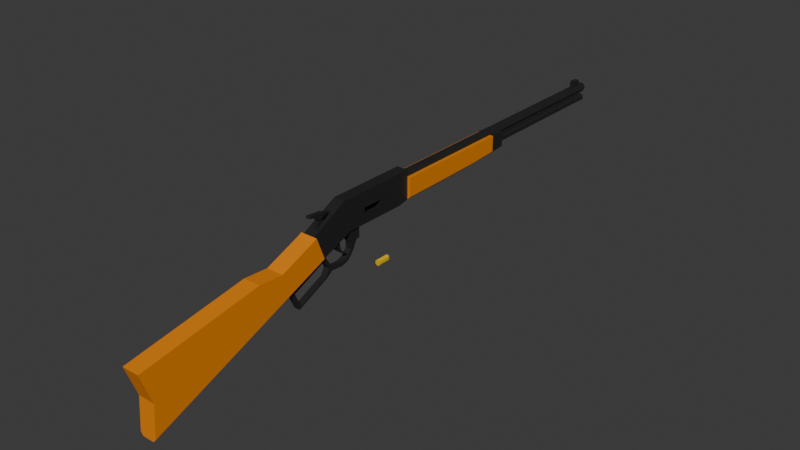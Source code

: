 # Source: tf.blend  (saved by Blender 4.4.30; exported with 4.5.12 LTS)
import bpy
from mathutils import Matrix  # noqa: F401  (used for matrix-valued properties, if any)

bpy.ops.wm.read_factory_settings(use_empty=True)
scene = bpy.context.scene
scene.name = 'Scene'

# ---- collections
col_collection = bpy.data.collections.new('Collection'); scene.collection.children.link(col_collection)

# ---- materials (node trees are filled in below, after node groups)
mat_material = bpy.data.materials.new('Material')
mat_material_003 = bpy.data.materials.new('Material.003')
mat_material_002 = bpy.data.materials.new('Material.002')
mat_material_001 = bpy.data.materials.new('Material.001')

# ---- material node trees
mat_material.use_nodes = True; mat_material.node_tree.nodes.clear()
_N = mat_material.node_tree.nodes; _L = mat_material.node_tree.links
n0 = _N.new('ShaderNodeBsdfPrincipled'); n0.name = 'Principled BSDF'; n0.location = (10, 300)
n0.inputs[0].default_value = (0.8007, 0.511, 0.0, 1.0)
n1 = _N.new('ShaderNodeOutputMaterial'); n1.name = 'Material Output'; n1.location = (300, 300)
_L.new(n0.outputs[0], n1.inputs[0])
n1.is_active_output = True
mat_material_003.use_nodes = True; mat_material_003.node_tree.nodes.clear()
_N = mat_material_003.node_tree.nodes; _L = mat_material_003.node_tree.links
n0 = _N.new('ShaderNodeBsdfPrincipled'); n0.name = 'Principled BSDF'; n0.location = (10, 300)
n0.inputs[0].default_value = (0.2258, 0.2258, 0.2258, 1.0)
n1 = _N.new('ShaderNodeOutputMaterial'); n1.name = 'Material Output'; n1.location = (300, 300)
_L.new(n0.outputs[0], n1.inputs[0])
n1.is_active_output = True
mat_material_002.use_nodes = True; mat_material_002.node_tree.nodes.clear()
_N = mat_material_002.node_tree.nodes; _L = mat_material_002.node_tree.links
n0 = _N.new('ShaderNodeBsdfPrincipled'); n0.name = 'Principled BSDF'; n0.location = (10, 300)
n0.inputs[0].default_value = (0.01648, 0.01648, 0.01648, 1.0)
n1 = _N.new('ShaderNodeOutputMaterial'); n1.name = 'Material Output'; n1.location = (300, 300)
_L.new(n0.outputs[0], n1.inputs[0])
n1.is_active_output = True
mat_material_001.use_nodes = True; mat_material_001.node_tree.nodes.clear()
_N = mat_material_001.node_tree.nodes; _L = mat_material_001.node_tree.links
n0 = _N.new('ShaderNodeBsdfPrincipled'); n0.name = 'Principled BSDF'; n0.location = (10, 300)
n0.inputs[0].default_value = (0.8017, 0.2368, 0.0, 1.0)
n1 = _N.new('ShaderNodeOutputMaterial'); n1.name = 'Material Output'; n1.location = (300, 300)
_L.new(n0.outputs[0], n1.inputs[0])
n1.is_active_output = True

# ---- world
world_world = bpy.data.worlds.new('World'); scene.world = world_world
world_world.use_nodes = True; world_world.node_tree.nodes.clear()
_N = world_world.node_tree.nodes; _L = world_world.node_tree.links
n0 = _N.new('ShaderNodeOutputWorld'); n0.name = 'World Output'; n0.location = (300, 300)
n1 = _N.new('ShaderNodeBackground'); n1.name = 'Background'; n1.location = (10, 300)
n1.inputs[0].default_value = (0.05088, 0.05088, 0.05088, 1.0)
_L.new(n1.outputs[0], n0.inputs[0])
n0.is_active_output = True
world_world.color = (0.05088, 0.05088, 0.05088)
world_world.sun_shadow_jitter_overblur = 0.0

# ---- meshes
me_cylinder_002 = bpy.data.meshes.new('Cylinder.002')
me_cylinder_002.from_pydata([(-7.451e-09, 0.02401, -0.05658), (-7.451e-09, 0.02401, 0.03238), (0.02079, 0.012, -0.05658), (0.02079, 0.012, 0.03238), (0.02079, -0.012, -0.05658), (0.02079, -0.012, 0.03238), (-7.451e-09, -0.02401, -0.05658), (-7.451e-09, -0.02401, 0.03238), (-0.02079, -0.012, -0.05658), (-0.02079, -0.012, 0.03238), (-0.02079, 0.012, -0.05658), (-0.02079, 0.012, 0.03238), (-0.02079, -0.012, 0.03994), (-7.451e-09, -0.02401, 0.03994), (0.02079, -0.012, 0.03994), (-7.451e-09, 0.02401, 0.03994), (0.02079, 0.012, 0.03994), (-0.02079, 0.012, 0.03994), (0.02208, 0.01275, 0.03238), (-7.451e-09, 0.0255, 0.03238), (0.02208, -0.01275, 0.03238), (-7.451e-09, -0.0255, 0.03238), (-0.02208, -0.01275, 0.03238), (-0.02208, 0.01275, 0.03238), (-0.02208, -0.01275, 0.03994), (-0.02208, 0.01275, 0.03994), (-7.451e-09, -0.0255, 0.03994), (0.02208, -0.01275, 0.03994), (0.02208, 0.01275, 0.03994), (-7.451e-09, 0.0255, 0.03994), (-5.215e-08, 0.0, -0.08605), (-0.01396, 0.008058, -0.07371), (-0.01396, -0.008058, -0.07371), (0.01396, 0.008058, -0.07371), (-2.98e-08, 0.01612, -0.07371), (-2.98e-08, -0.01612, -0.07371), (0.01396, -0.008058, -0.07371)], [], [(0, 1, 3, 2), (2, 3, 5, 4), (4, 5, 7, 6), (6, 7, 9, 8), (12, 17, 25, 24), (8, 9, 11, 10), (10, 11, 1, 0), (14, 13, 26, 27), (17, 15, 29, 25), (5, 3, 18, 20), (16, 15, 17, 12, 13, 14), (15, 16, 28, 29), (7, 5, 20, 21), (18, 19, 29, 28), (22, 21, 26, 24), (19, 23, 25, 29), (21, 20, 27, 26), (20, 18, 28, 27), (23, 22, 24, 25), (1, 11, 23, 19), (16, 14, 27, 28), (11, 9, 22, 23), (9, 7, 21, 22), (13, 12, 24, 26), (3, 1, 19, 18), (32, 31, 30), (34, 33, 30), (36, 35, 30), (31, 34, 30), (35, 32, 30), (33, 36, 30), (2, 4, 36, 33), (6, 8, 32, 35), (10, 0, 34, 31), (4, 6, 35, 36), (0, 2, 33, 34), (8, 10, 31, 32)])
me_cylinder_002.polygons.foreach_set('material_index', [0, 0, 0, 0, 0, 0, 0, 0, 0, 0, 0, 0, 0, 0, 0, 0, 0, 0, 0, 0, 0, 0, 0, 0, 0, 1, 1, 1, 1, 1, 1, 1, 1, 1, 1, 1, 1])
_uv = me_cylinder_002.uv_layers.new(name='UVMap')
_uv.uv.foreach_set('vector', [1.0, 0.5, 1.0, 1.0, 0.8333, 1.0, 0.8333, 0.5, 0.8333, 0.5, 0.8333, 1.0, 0.6667, 1.0, 0.6667, 0.5, 0.6667, 0.5, 0.6667, 1.0, 0.5, 1.0, 0.5, 0.5, 0.5, 0.5, 0.5, 1.0, 0.3333, 1.0, 0.3333, 0.5, 0.04215, 0.13, 0.04215, 0.37, 0.04215, 0.37, 0.04215, 0.13, 0.3333, 0.5, 0.3333, 1.0, 0.1667, 1.0, 0.1667, 0.5, 0.1667, 0.5, 0.1667, 1.0, -8.941e-08, 1.0, -8.941e-08, 0.5, 0.4578, 0.13, 0.25, 0.01, 0.25, 0.01, 0.4578, 0.13, 0.04215, 0.37, 0.25, 0.49, 0.25, 0.49, 0.04215, 0.37, 0.6667, 1.0, 0.8333, 1.0, 0.8333, 1.0, 0.6667, 1.0, 0.4578, 0.37, 0.25, 0.49, 0.04215, 0.37, 0.04215, 0.13, 0.25, 0.01, 0.4578, 0.13, 0.25, 0.49, 0.4578, 0.37, 0.4578, 0.37, 0.25, 0.49, 0.5, 1.0, 0.6667, 1.0, 0.6667, 1.0, 0.5, 1.0, 0.8333, 1.0, 1.0, 1.0, 1.0, 1.0, 0.8333, 1.0, 0.3333, 1.0, 0.5, 1.0, 0.5, 1.0, 0.3333, 1.0, -8.941e-08, 1.0, 0.1667, 1.0, 0.1667, 1.0, -8.941e-08, 1.0, 0.5, 1.0, 0.6667, 1.0, 0.6667, 1.0, 0.5, 1.0, 0.6667, 1.0, 0.8333, 1.0, 0.8333, 1.0, 0.6667, 1.0, 0.1667, 1.0, 0.3333, 1.0, 0.3333, 1.0, 0.1667, 1.0, -8.941e-08, 1.0, 0.1667, 1.0, 0.1667, 1.0, -8.941e-08, 1.0, 0.4578, 0.37, 0.4578, 0.13, 0.4578, 0.13, 0.4578, 0.37, 0.1667, 1.0, 0.3333, 1.0, 0.3333, 1.0, 0.1667, 1.0, 0.3333, 1.0, 0.5, 1.0, 0.5, 1.0, 0.3333, 1.0, 0.25, 0.01, 0.04215, 0.13, 0.04215, 0.13, 0.25, 0.01, 0.8333, 1.0, 1.0, 1.0, 1.0, 1.0, 0.8333, 1.0, 0.3333, 0.5, 0.1667, 0.5, 0.3333, 0.5, 1.0, 0.5, 0.8333, 0.5, 1.0, 0.5, 0.6667, 0.5, 0.5, 0.5, 0.6667, 0.5, 0.1667, 0.5, -8.941e-08, 0.5, 0.1667, 0.5, 0.5, 0.5, 0.3333, 0.5, 0.5, 0.5, 0.8333, 0.5, 0.6667, 0.5, 0.8333, 0.5, 0.8333, 0.5, 0.6667, 0.5, 0.6667, 0.5, 0.8333, 0.5, 0.5, 0.5, 0.3333, 0.5, 0.3333, 0.5, 0.5, 0.5, 0.1667, 0.5, -8.941e-08, 0.5, -8.941e-08, 0.5, 0.1667, 0.5, 0.6667, 0.5, 0.5, 0.5, 0.5, 0.5, 0.6667, 0.5, 1.0, 0.5, 0.8333, 0.5, 0.8333, 0.5, 1.0, 0.5, 0.3333, 0.5, 0.1667, 0.5, 0.1667, 0.5, 0.3333, 0.5])
me_cylinder_002.materials.append(mat_material)
me_cylinder_002.materials.append(mat_material_003)
me_cylinder_002.update()
me_cube = bpy.data.meshes.new('Cube')
me_cube.from_pydata([(0.04579, 0.3252, 0.1723), (0.04579, 0.3251, -0.06352), (0.04579, -0.2145, 0.1723), (0.04579, -0.1623, -0.06035), (-0.04214, 0.3252, 0.1723), (-0.04214, 0.3251, -0.06352), (-0.04214, -0.2145, 0.1723), (-0.04214, -0.1623, -0.06035), (0.04579, 0.4057, 0.1723), (0.04579, 0.4057, -0.0455), (-0.04214, 0.4057, 0.1723), (-0.04214, 0.4057, -0.0455), (0.04579, -0.455, -0.1729), (-0.04214, -0.455, -0.1729), (0.04579, 0.3251, 0.05818), (-0.04214, -0.1883, 0.0499), (0.04579, -0.1883, 0.0499), (-0.04214, 0.3251, 0.05818), (0.04579, 0.4057, 0.06719), (-0.04214, 0.4057, 0.06719), (-0.02607, -0.1478, -0.1486), (-0.02607, -0.1478, -0.05656), (-0.02607, -0.06444, -0.1486), (-0.02607, -0.06444, -0.05656), (0.02972, -0.1478, -0.1486), (0.02972, -0.1478, -0.05656), (0.02972, -0.06444, -0.1486), (0.02972, -0.06444, -0.05656), (0.04579, -0.4229, -0.1605), (-0.04214, -0.4229, -0.1605), (-0.04214, -0.4945, 0.02807), (0.04579, -0.4945, 0.02807), (-0.04214, -0.4587, -0.06657), (0.04579, -0.4587, -0.06657), (-0.04214, 0.1384, -0.06231), (0.04579, 0.1185, 0.1723), (-0.04214, 0.1185, 0.1723), (0.04579, 0.1384, -0.06231), (0.04579, 0.1309, 0.05374), (-0.04214, 0.1285, 0.05501), (-0.04214, -0.01192, -0.06133), (0.04579, -0.04802, 0.1723), (0.04579, -0.02544, 0.05374), (-0.04214, -0.04802, 0.1723), (0.04579, -0.01192, -0.06133), (-0.04214, -0.02994, 0.05246), (0.04579, 0.3251, -0.002669), (0.04579, -0.1753, -0.005224), (-0.04214, 0.3251, -0.002669), (0.04579, 0.4057, 0.01085), (-0.04214, 0.4057, 0.01085), (-0.04214, -0.1753, -0.005224), (0.04579, -0.4408, -0.1136), (-0.04214, -0.4408, -0.1136), (-0.04214, 0.1334, -0.003648), (0.04579, 0.1309, -0.004042), (-0.04214, -0.02093, -0.004436), (0.04579, -0.02544, -0.004042), (-0.02648, 0.1309, 0.05374), (-0.02648, -0.02544, 0.05374), (-0.02648, 0.1309, -0.004042), (-0.02648, -0.02544, -0.004042)], [], [(41, 43, 6, 2), (29, 28, 12, 13), (39, 36, 4, 17), (40, 44, 3, 7), (42, 41, 2, 16), (4, 0, 8, 10), (19, 10, 8, 18), (46, 1, 9, 49), (17, 4, 10, 19), (1, 5, 11, 9), (48, 17, 19, 50), (0, 14, 18, 8), (50, 19, 18, 49), (57, 42, 16, 47), (54, 39, 17, 48), (20, 21, 23, 22), (22, 23, 27, 26), (26, 27, 25, 24), (24, 25, 21, 20), (22, 26, 24, 20), (27, 23, 21, 25), (47, 16, 33, 52), (6, 15, 32, 30), (51, 7, 29, 53), (16, 2, 31, 33), (2, 6, 30, 31), (7, 3, 28, 29), (56, 45, 39, 54), (46, 14, 38, 55), (14, 0, 35, 38), (5, 1, 37, 34), (45, 43, 36, 39), (0, 4, 36, 35), (15, 6, 43, 45), (51, 15, 45, 56), (42, 57, 61, 59), (38, 35, 41, 42), (34, 37, 44, 40), (35, 36, 43, 41), (37, 55, 57, 44), (7, 51, 56, 40), (1, 46, 55, 37), (40, 56, 54, 34), (15, 51, 53, 32), (3, 47, 52, 28), (34, 54, 48, 5), (44, 57, 47, 3), (11, 50, 49, 9), (5, 48, 50, 11), (14, 46, 49, 18), (60, 58, 59, 61), (55, 38, 58, 60), (38, 42, 59, 58), (57, 55, 60, 61)])
_uv = me_cube.uv_layers.new(name='UVMap')
_uv.uv.foreach_set('vector', [0.625, 0.6784, 0.875, 0.6784, 0.875, 0.6983, 0.625, 0.6983, 0.125, 0.6983, 0.375, 0.6983, 0.375, 0.6983, 0.125, 0.6983, 0.5, 0.09145, 0.625, 0.09145, 0.625, 0.1161, 0.5, 0.1161, 0.125, 0.6784, 0.375, 0.6784, 0.375, 0.6983, 0.125, 0.6983, 0.5, 0.6784, 0.625, 0.6784, 0.625, 0.6983, 0.5, 0.6983, 0.875, 0.6339, 0.625, 0.6339, 0.625, 0.6339, 0.875, 0.6339, 0.5, 0.1161, 0.625, 0.1161, 0.625, 0.6339, 0.5, 0.6339, 0.4375, 0.6339, 0.375, 0.6339, 0.375, 0.6339, 0.4375, 0.6339, 0.5, 0.1161, 0.625, 0.1161, 0.625, 0.1161, 0.5, 0.1161, 0.375, 0.6339, 0.125, 0.6339, 0.125, 0.6339, 0.375, 0.6339, 0.4375, 0.1161, 0.5, 0.1161, 0.5, 0.1161, 0.4375, 0.1161, 0.625, 0.6339, 0.5, 0.6339, 0.5, 0.6339, 0.625, 0.6339, 0.4375, 0.1161, 0.5, 0.1161, 0.5, 0.6339, 0.4375, 0.6339, 0.4375, 0.6784, 0.5, 0.6784, 0.5, 0.6983, 0.4375, 0.6983, 0.4375, 0.09145, 0.5, 0.09145, 0.5, 0.1161, 0.4375, 0.1161, 0.375, 0.0, 0.625, 0.0, 0.625, 0.25, 0.375, 0.25, 0.375, 0.25, 0.625, 0.25, 0.625, 0.5, 0.375, 0.5, 0.375, 0.5, 0.625, 0.5, 0.625, 0.75, 0.375, 0.75, 0.375, 0.75, 0.625, 0.75, 0.625, 1.0, 0.375, 1.0, 0.125, 0.5, 0.375, 0.5, 0.375, 0.75, 0.125, 0.75, 0.625, 0.5, 0.875, 0.5, 0.875, 0.75, 0.625, 0.75, 0.4375, 0.6983, 0.5, 0.6983, 0.5, 0.6983, 0.4375, 0.6983, 0.625, 0.05174, 0.5, 0.05174, 0.5, 0.05174, 0.625, 0.05174, 0.4375, 0.05174, 0.375, 0.05174, 0.375, 0.05174, 0.4375, 0.05174, 0.5, 0.6983, 0.625, 0.6983, 0.625, 0.6983, 0.5, 0.6983, 0.625, 0.6983, 0.875, 0.6983, 0.875, 0.6983, 0.625, 0.6983, 0.125, 0.6983, 0.375, 0.6983, 0.375, 0.6983, 0.125, 0.6983, 0.4375, 0.0716, 0.5, 0.0716, 0.5, 0.09145, 0.4375, 0.09145, 0.4375, 0.6339, 0.5, 0.6339, 0.5, 0.6585, 0.4375, 0.6585, 0.5, 0.6339, 0.625, 0.6339, 0.625, 0.6585, 0.5, 0.6585, 0.125, 0.6339, 0.375, 0.6339, 0.375, 0.6585, 0.125, 0.6585, 0.5, 0.0716, 0.625, 0.0716, 0.625, 0.09145, 0.5, 0.09145, 0.625, 0.6339, 0.875, 0.6339, 0.875, 0.6585, 0.625, 0.6585, 0.5, 0.05174, 0.625, 0.05174, 0.625, 0.0716, 0.5, 0.0716, 0.4375, 0.05174, 0.5, 0.05174, 0.5, 0.0716, 0.4375, 0.0716, 0.5, 0.6784, 0.4375, 0.6784, 0.4375, 0.6784, 0.5, 0.6784, 0.5, 0.6585, 0.625, 0.6585, 0.625, 0.6784, 0.5, 0.6784, 0.125, 0.6585, 0.375, 0.6585, 0.375, 0.6784, 0.125, 0.6784, 0.625, 0.6585, 0.875, 0.6585, 0.875, 0.6784, 0.625, 0.6784, 0.375, 0.6585, 0.4375, 0.6585, 0.4375, 0.6784, 0.375, 0.6784, 0.375, 0.05174, 0.4375, 0.05174, 0.4375, 0.0716, 0.375, 0.0716, 0.375, 0.6339, 0.4375, 0.6339, 0.4375, 0.6585, 0.375, 0.6585, 0.375, 0.0716, 0.4375, 0.0716, 0.4375, 0.09145, 0.375, 0.09145, 0.5, 0.05174, 0.4375, 0.05174, 0.4375, 0.05174, 0.5, 0.05174, 0.375, 0.6983, 0.4375, 0.6983, 0.4375, 0.6983, 0.375, 0.6983, 0.375, 0.09145, 0.4375, 0.09145, 0.4375, 0.1161, 0.375, 0.1161, 0.375, 0.6784, 0.4375, 0.6784, 0.4375, 0.6983, 0.375, 0.6983, 0.375, 0.1161, 0.4375, 0.1161, 0.4375, 0.6339, 0.375, 0.6339, 0.375, 0.1161, 0.4375, 0.1161, 0.4375, 0.1161, 0.375, 0.1161, 0.5, 0.6339, 0.4375, 0.6339, 0.4375, 0.6339, 0.5, 0.6339, 0.4375, 0.6585, 0.5, 0.6585, 0.5, 0.6784, 0.4375, 0.6784, 0.4375, 0.6585, 0.5, 0.6585, 0.5, 0.6585, 0.4375, 0.6585, 0.5, 0.6585, 0.5, 0.6784, 0.5, 0.6784, 0.5, 0.6585, 0.4375, 0.6784, 0.4375, 0.6585, 0.4375, 0.6585, 0.4375, 0.6784])
me_cube.materials.append(mat_material_002)
me_cube.use_mirror_vertex_groups = False
me_cube.update()
me_cylinder = bpy.data.meshes.new('Cylinder')
me_cylinder.from_pydata([(0.01894, 0.03004, -0.8556), (-0.01894, 0.03004, -0.8556), (-0.03788, -0.002768, -0.8556), (-0.01894, -0.03558, -0.8556), (0.01894, -0.03558, -0.8556), (0.03788, -0.002768, -0.8556), (0.01894, 0.03004, 1.417), (-0.01894, 0.03004, 1.417), (-0.03788, -0.002768, 1.417), (-0.01894, -0.03558, 1.417), (0.01894, -0.03558, 1.417), (0.03788, -0.002768, 1.417), (0.01894, -0.03558, -0.7151), (0.03788, -0.002768, -0.7151), (-0.03788, -0.002768, -0.7151), (-0.01894, -0.03558, -0.7151), (0.01894, 0.03004, -0.7151), (-0.01894, 0.03004, -0.7151), (0.03788, -0.002768, -0.7817), (-0.01894, -0.03558, -0.7817), (-0.01894, 0.03004, -0.7817), (0.01894, -0.03558, -0.7817), (-0.03788, -0.002768, -0.7817), (0.01894, 0.03004, -0.7817), (0.01894, 0.07683, -0.7817), (0.01894, 0.07683, -0.7151), (-0.01894, 0.07683, -0.7151), (-0.01894, 0.07683, -0.7817)], [], [(13, 12, 10, 11), (15, 14, 8, 9), (17, 16, 6, 7), (16, 13, 11, 6), (12, 15, 9, 10), (14, 17, 7, 8), (22, 20, 17, 14), (21, 19, 15, 12), (23, 18, 13, 16), (23, 16, 25, 24), (19, 22, 14, 15), (18, 21, 12, 13), (5, 4, 21, 18), (3, 2, 22, 19), (1, 0, 23, 20), (0, 5, 18, 23), (4, 3, 19, 21), (2, 1, 20, 22), (27, 24, 25, 26), (16, 17, 26, 25), (20, 23, 24, 27), (17, 20, 27, 26), (2, 3, 4, 5, 0, 1)])
_uv = me_cylinder.uv_layers.new(name='UVMap')
_uv.uv.foreach_set('vector', [0.0, 0.0, 0.0, 0.0, 0.0, 0.0, 0.0, 0.0, 0.0, 0.0, 0.0, 0.0, 0.0, 0.0, 0.0, 0.0, 0.0, 0.0, 0.0, 0.0, 0.0, 0.0, 0.0, 0.0, 0.0, 0.0, 0.0, 0.0, 0.0, 0.0, 0.0, 0.0, 0.0, 0.0, 0.0, 0.0, 0.0, 0.0, 0.0, 0.0, 0.0, 0.0, 0.0, 0.0, 0.0, 0.0, 0.0, 0.0, 0.0, 0.0, 0.0, 0.0, 0.0, 0.0, 0.0, 0.0, 0.0, 0.0, 0.0, 0.0, 0.0, 0.0, 0.0, 0.0, 0.0, 0.0, 0.0, 0.0, 0.0, 0.0, 0.0, 0.0, 0.0, 0.0, 0.0, 0.0, 0.0, 0.0, 0.0, 0.0, 0.0, 0.0, 0.0, 0.0, 0.0, 0.0, 0.0, 0.0, 0.0, 0.0, 0.0, 0.0, 0.0, 0.0, 0.0, 0.0, 0.0, 0.0, 0.0, 0.0, 0.0, 0.0, 0.0, 0.0, 0.0, 0.0, 0.0, 0.0, 0.0, 0.0, 0.0, 0.0, 0.0, 0.0, 0.0, 0.0, 0.0, 0.0, 0.0, 0.0, 0.0, 0.0, 0.0, 0.0, 0.0, 0.0, 0.0, 0.0, 0.0, 0.0, 0.0, 0.0, 0.0, 0.0, 0.0, 0.0, 0.0, 0.0, 0.0, 0.0, 0.0, 0.0, 0.0, 0.0, 0.0, 0.0, 0.0, 0.0, 0.0, 0.0, 0.0, 0.0, 0.0, 0.0, 0.0, 0.0, 0.0, 0.0, 0.0, 0.0, 0.0, 0.0, 0.0, 0.0, 0.0, 0.0, 0.0, 0.0, 0.0, 0.0, 0.0, 0.0, 0.0, 0.0, 0.0, 0.0, 0.0, 0.0, 0.0, 0.0, 0.0, 0.0, 0.0, 0.0, 0.0, 0.0, 0.0, 0.0])
me_cylinder.materials.append(mat_material_002)
me_cylinder.update()
me_cylinder_001 = bpy.data.meshes.new('Cylinder.001')
me_cylinder_001.from_pydata([(0.0, 0.04876, -1.065), (0.0, 0.04876, 1.199), (0.027, 0.03317, -1.065), (0.027, 0.03317, 1.199), (0.027, 0.001994, -1.065), (0.027, 0.001994, 1.199), (0.0, -0.0136, -1.065), (0.0, -0.0136, 1.199), (-0.027, 0.001994, -1.065), (-0.027, 0.001994, 1.199), (-0.027, 0.03317, -1.065), (-0.027, 0.03317, 1.199)], [], [(0, 1, 3, 2), (2, 3, 5, 4), (4, 5, 7, 6), (6, 7, 9, 8), (8, 9, 11, 10), (10, 11, 1, 0), (0, 2, 4, 6, 8, 10)])
_uv = me_cylinder_001.uv_layers.new(name='UVMap')
_uv.uv.foreach_set('vector', [1.0, 0.5, 1.0, 1.0, 0.8333, 1.0, 0.8333, 0.5, 0.8333, 0.5, 0.8333, 1.0, 0.6667, 1.0, 0.6667, 0.5, 0.6667, 0.5, 0.6667, 1.0, 0.5, 1.0, 0.5, 0.5, 0.5, 0.5, 0.5, 1.0, 0.3333, 1.0, 0.3333, 0.5, 0.3333, 0.5, 0.3333, 1.0, 0.1667, 1.0, 0.1667, 0.5, 0.1667, 0.5, 0.1667, 1.0, -8.941e-08, 1.0, -8.941e-08, 0.5, 0.75, 0.49, 0.9578, 0.37, 0.9578, 0.13, 0.75, 0.01, 0.5422, 0.13, 0.5422, 0.37])
me_cylinder_001.materials.append(mat_material_002)
me_cylinder_001.update()
me_cube_001 = bpy.data.meshes.new('Cube.001')
me_cube_001.from_pydata([(-0.06519, -0.4585, 0.06995), (-0.06519, 0.6043, 0.06995), (0.06519, -0.4585, 0.06995), (0.06519, 0.6043, 0.06995), (-0.06519, -0.1042, 0.06995), (-0.06519, 0.2501, 0.06995), (0.06519, 0.2501, 0.06995), (0.06519, -0.1042, 0.06995), (-0.06519, 0.4873, 0.06995), (0.06519, 0.4873, 0.06995), (-0.06519, -0.4585, -0.07156), (-0.04121, -0.4585, -0.09556), (-0.04121, 0.6043, -0.06857), (-0.06519, 0.6043, -0.04457), (0.04121, -0.4585, -0.09556), (0.06519, -0.4585, -0.07156), (0.06519, 0.6043, -0.04457), (0.04121, 0.6043, -0.06857), (-0.04121, 0.2501, -0.08697), (-0.06519, 0.2501, -0.06297), (-0.06519, -0.1042, -0.06911), (-0.04121, -0.1042, -0.09311), (0.04121, -0.1042, -0.09311), (0.06519, -0.1042, -0.06911), (0.04121, 0.2501, -0.08697), (0.06519, 0.2501, -0.06297), (0.06519, 0.4873, -0.05065), (0.04121, 0.4873, -0.07465), (-0.06519, 0.4873, -0.05065), (-0.04121, 0.4873, -0.07465)], [], [(23, 7, 2, 15), (12, 17, 27, 29), (16, 3, 9, 26), (21, 22, 14, 11), (12, 13, 1, 3, 16, 17), (7, 4, 0, 2), (9, 8, 5, 6), (6, 5, 4, 7), (20, 4, 5, 19), (25, 6, 7, 23), (26, 9, 6, 25), (14, 15, 2, 0, 10, 11), (18, 24, 22, 21), (19, 5, 8, 28), (28, 8, 1, 13), (3, 1, 8, 9), (29, 27, 24, 18), (21, 11, 10, 20), (27, 17, 16, 26), (29, 18, 19, 28), (18, 21, 20, 19), (14, 22, 23, 15), (22, 24, 25, 23), (24, 27, 26, 25), (12, 29, 28, 13), (10, 0, 4, 20)])
me_cube_001.polygons.foreach_set('material_index', [0, 1, 1, 0, 1, 0, 0, 0, 0, 0, 0, 0, 0, 0, 1, 1, 0, 0, 1, 0, 0, 0, 0, 0, 1, 0])
_uv = me_cube_001.uv_layers.new(name='UVMap')
_uv.uv.foreach_set('vector', [0.4118, 0.6667, 0.625, 0.6667, 0.625, 0.75, 0.4113, 0.75, 0.171, 0.5, 0.329, 0.5, 0.329, 0.5275, 0.171, 0.5275, 0.4183, 0.5, 0.625, 0.5, 0.625, 0.5275, 0.4165, 0.5275, 0.171, 0.6667, 0.329, 0.6667, 0.329, 0.75, 0.171, 0.75, 0.375, 0.296, 0.4183, 0.25, 0.625, 0.25, 0.625, 0.5, 0.4183, 0.5, 0.375, 0.454, 0.625, 0.6667, 0.875, 0.6667, 0.875, 0.75, 0.625, 0.75, 0.625, 0.5275, 0.875, 0.5275, 0.875, 0.5833, 0.625, 0.5833, 0.625, 0.5833, 0.875, 0.5833, 0.875, 0.6667, 0.625, 0.6667, 0.4118, 0.08333, 0.625, 0.08333, 0.625, 0.1667, 0.4132, 0.1667, 0.4132, 0.5833, 0.625, 0.5833, 0.625, 0.6667, 0.4118, 0.6667, 0.4165, 0.5275, 0.625, 0.5275, 0.625, 0.5833, 0.4132, 0.5833, 0.375, 0.796, 0.4113, 0.75, 0.625, 0.75, 0.625, 1.0, 0.4113, 1.0, 0.375, 0.954, 0.171, 0.5833, 0.329, 0.5833, 0.329, 0.6667, 0.171, 0.6667, 0.4132, 0.1667, 0.625, 0.1667, 0.625, 0.2225, 0.4165, 0.2225, 0.4165, 0.2225, 0.625, 0.2225, 0.625, 0.25, 0.4183, 0.25, 0.625, 0.5, 0.875, 0.5, 0.875, 0.5275, 0.625, 0.5275, 0.171, 0.5275, 0.329, 0.5275, 0.329, 0.5833, 0.171, 0.5833, 0.171, 0.6667, 0.171, 0.75, 0.125, 0.75, 0.125, 0.6667, 0.329, 0.5275, 0.329, 0.5, 0.4183, 0.5, 0.4165, 0.5275, 0.171, 0.5275, 0.171, 0.5833, 0.125, 0.583, 0.125, 0.5275, 0.171, 0.5833, 0.171, 0.6667, 0.125, 0.6666, 0.125, 0.5833, 0.329, 0.75, 0.329, 0.6667, 0.4118, 0.6667, 0.4113, 0.75, 0.329, 0.6667, 0.329, 0.5833, 0.4132, 0.5833, 0.4118, 0.6667, 0.329, 0.5833, 0.329, 0.5275, 0.4165, 0.5275, 0.4132, 0.5833, 0.171, 0.5, 0.171, 0.5275, 0.125, 0.5272, 0.125, 0.5, 0.4113, 0.0, 0.625, 0.0, 0.625, 0.08333, 0.4118, 0.08333])
me_cube_001.materials.append(mat_material_001)
me_cube_001.materials.append(mat_material_002)
me_cube_001.update()
me_cube_003 = bpy.data.meshes.new('Cube.003')
me_cube_003.from_pydata([(-0.02326, -0.1228, -0.121), (-0.02326, -0.07475, -0.106), (-0.02326, -0.1196, -0.1462), (-0.02326, -0.06061, -0.1272), (0.02326, -0.1228, -0.121), (0.02326, -0.07475, -0.106), (0.02326, -0.1196, -0.1462), (0.02326, -0.0606, -0.1272), (-0.02326, -0.2079, -0.1171), (-0.02326, -0.2172, -0.1376), (0.02326, -0.2079, -0.1171), (0.02326, -0.2172, -0.1376), (-0.02326, -0.2751, -0.01551), (-0.02326, -0.2975, -0.02753), (0.02326, -0.2751, -0.01551), (0.02326, -0.2975, -0.02753), (-0.02326, -0.03562, -0.05911), (-0.02326, -0.01306, -0.07083), (0.02326, -0.03561, -0.05911), (0.02326, -0.01305, -0.07083), (-0.02326, -0.03333, 0.01675), (-0.02326, 0.02385, 0.001549), (0.02326, -0.03333, 0.01675), (0.02326, 0.02385, 0.001551), (0.02326, -0.266, -0.03198), (0.02326, -0.2895, -0.04203), (-0.02326, -0.2895, -0.04204), (-0.02326, -0.266, -0.03199), (0.02326, -0.2428, -0.1104), (-0.02326, -0.2266, -0.08967), (0.02326, -0.2266, -0.08967), (-0.02326, -0.2428, -0.1104), (-0.02326, -0.2623, -0.1722), (0.02326, -0.2623, -0.1722), (0.02326, -0.2694, -0.1629), (-0.02326, -0.2694, -0.1629), (-0.02326, -0.5205, -0.2893), (0.02326, -0.5205, -0.2893), (0.02326, -0.5254, -0.2786), (-0.02326, -0.5254, -0.2786), (-0.02326, -0.5056, -0.2696), (0.02326, -0.5056, -0.2696), (0.02326, -0.5005, -0.2802), (-0.02326, -0.5005, -0.2802), (-0.02326, -0.5754, -0.168), (-0.02326, -0.5555, -0.1591), (0.02326, -0.5641, -0.14), (-0.02326, -0.5641, -0.14), (-0.02326, -0.584, -0.149), (0.02326, -0.584, -0.149), (0.02326, -0.5754, -0.168), (0.02326, -0.5555, -0.1591)], [], [(0, 1, 3, 2), (2, 3, 7, 6), (6, 7, 5, 4), (4, 5, 1, 0), (4, 0, 8, 10), (7, 3, 17, 19), (25, 24, 14, 15), (2, 6, 11, 9), (0, 2, 9, 8), (6, 4, 10, 11), (13, 15, 14, 12), (27, 26, 13, 12), (24, 27, 12, 14), (51, 45, 26, 25), (18, 19, 23, 22), (5, 7, 19, 18), (3, 1, 16, 17), (1, 5, 18, 16), (23, 21, 20, 22), (17, 16, 20, 21), (16, 18, 22, 20), (19, 17, 21, 23), (31, 28, 25, 26), (30, 29, 27, 24), (29, 31, 26, 27), (28, 30, 24, 25), (11, 10, 30, 28), (8, 9, 31, 29), (10, 8, 29, 30), (28, 31, 35, 34), (50, 51, 46, 49), (9, 11, 33, 32), (31, 9, 32, 35), (11, 28, 34, 33), (36, 37, 38, 39), (46, 51, 25, 15), (40, 43, 36, 39), (43, 42, 37, 36), (32, 33, 42, 43), (35, 32, 43, 40), (33, 34, 41, 42), (34, 35, 40, 41), (45, 44, 48, 47), (44, 50, 49, 48), (46, 47, 48, 49), (39, 38, 50, 44), (40, 39, 44, 45), (41, 40, 45, 51), (38, 41, 51, 50), (45, 47, 13, 26), (47, 46, 15, 13), (37, 42, 41, 38)])
_uv = me_cube_003.uv_layers.new(name='UVMap')
_uv.uv.foreach_set('vector', [0.375, 0.06696, 0.625, 0.06696, 0.625, 0.1702, 0.375, 0.1702, 0.375, 0.1702, 0.625, 0.1702, 0.625, 0.5798, 0.375, 0.5798, 0.375, 0.5798, 0.625, 0.5798, 0.625, 0.683, 0.375, 0.683, 0.375, 0.683, 0.625, 0.683, 0.625, 1.0, 0.375, 1.0, 0.375, 0.683, 0.375, 1.0, 0.375, 1.0, 0.375, 0.683, 0.625, 0.5798, 0.625, 0.1702, 0.625, 0.1702, 0.625, 0.5798, 0.375, 0.5798, 0.375, 0.683, 0.375, 0.683, 0.375, 0.5798, 0.375, 0.1702, 0.375, 0.5798, 0.375, 0.5798, 0.375, 0.1702, 0.375, 0.06696, 0.375, 0.1702, 0.375, 0.1702, 0.375, 0.06696, 0.375, 0.5798, 0.375, 0.683, 0.375, 0.683, 0.375, 0.5798, 0.125, 0.5798, 0.375, 0.5798, 0.375, 0.683, 0.125, 0.683, 0.375, 0.06696, 0.375, 0.1702, 0.375, 0.1702, 0.375, 0.06696, 0.375, 0.683, 0.375, 1.0, 0.375, 1.0, 0.375, 0.683, 0.375, 0.5798, 0.375, 0.1702, 0.375, 0.1702, 0.375, 0.5798, 0.625, 0.683, 0.625, 0.5798, 0.625, 0.5798, 0.625, 0.683, 0.625, 0.683, 0.625, 0.5798, 0.625, 0.5798, 0.625, 0.683, 0.625, 0.1702, 0.625, 0.06696, 0.625, 0.06696, 0.625, 0.1702, 0.625, 1.0, 0.625, 0.683, 0.625, 0.683, 0.625, 1.0, 0.625, 0.5798, 0.875, 0.5798, 0.875, 0.683, 0.625, 0.683, 0.625, 0.1702, 0.625, 0.06696, 0.625, 0.06696, 0.625, 0.1702, 0.625, 1.0, 0.625, 0.683, 0.625, 0.683, 0.625, 1.0, 0.625, 0.5798, 0.625, 0.1702, 0.625, 0.1702, 0.625, 0.5798, 0.375, 0.1702, 0.375, 0.5798, 0.375, 0.5798, 0.375, 0.1702, 0.375, 0.683, 0.375, 1.0, 0.375, 1.0, 0.375, 0.683, 0.375, 0.06696, 0.375, 0.1702, 0.375, 0.1702, 0.375, 0.06696, 0.375, 0.5798, 0.375, 0.683, 0.375, 0.683, 0.375, 0.5798, 0.375, 0.5798, 0.375, 0.683, 0.375, 0.683, 0.375, 0.5798, 0.375, 0.06696, 0.375, 0.1702, 0.375, 0.1702, 0.375, 0.06696, 0.375, 0.683, 0.375, 1.0, 0.375, 1.0, 0.375, 0.683, 0.375, 0.5798, 0.375, 0.1702, 0.375, 0.1702, 0.375, 0.5798, 0.0, 0.0, 0.0, 0.0, 0.0, 0.0, 0.0, 0.0, 0.375, 0.1702, 0.375, 0.5798, 0.375, 0.5798, 0.375, 0.1702, 0.375, 0.1702, 0.375, 0.1702, 0.375, 0.1702, 0.375, 0.1702, 0.375, 0.5798, 0.375, 0.5798, 0.375, 0.5798, 0.375, 0.5798, 0.375, 0.1702, 0.375, 0.5798, 0.375, 0.5798, 0.375, 0.1702, 0.0, 0.0, 0.0, 0.0, 0.375, 0.5798, 0.375, 0.5798, 0.375, 0.1702, 0.375, 0.1702, 0.375, 0.1702, 0.375, 0.1702, 0.375, 0.1702, 0.375, 0.5798, 0.375, 0.5798, 0.375, 0.1702, 0.375, 0.1702, 0.375, 0.5798, 0.375, 0.5798, 0.375, 0.1702, 0.375, 0.1702, 0.375, 0.1702, 0.375, 0.1702, 0.375, 0.1702, 0.375, 0.5798, 0.375, 0.5798, 0.375, 0.5798, 0.375, 0.5798, 0.375, 0.5798, 0.375, 0.1702, 0.375, 0.1702, 0.375, 0.5798, 0.375, 0.1702, 0.375, 0.1702, 0.375, 0.1702, 0.375, 0.1702, 0.375, 0.1702, 0.375, 0.5798, 0.375, 0.5798, 0.375, 0.1702, 0.375, 0.5798, 0.375, 0.1702, 0.375, 0.1702, 0.375, 0.5798, 0.375, 0.1702, 0.375, 0.5798, 0.375, 0.5798, 0.375, 0.1702, 0.375, 0.1702, 0.375, 0.1702, 0.375, 0.1702, 0.375, 0.1702, 0.375, 0.5798, 0.375, 0.1702, 0.375, 0.1702, 0.375, 0.5798, 0.0, 0.0, 0.0, 0.0, 0.0, 0.0, 0.0, 0.0, 0.375, 0.1702, 0.375, 0.1702, 0.375, 0.1702, 0.375, 0.1702, 0.375, 0.1702, 0.375, 0.5798, 0.375, 0.5798, 0.125, 0.5798, 0.375, 0.5798, 0.375, 0.5798, 0.375, 0.5798, 0.0, 0.0])
me_cube_003.materials.append(mat_material_002)
me_cube_003.update()
me_cube_004 = bpy.data.meshes.new('Cube.004')
me_cube_004.from_pydata([(-1.863e-09, 0.05826, 0.002114), (-1.863e-09, 0.01427, 0.09212), (-1.863e-09, 0.1056, 0.02526), (-1.863e-09, 0.06165, 0.1153), (0.03361, 0.05826, 0.002114), (0.03361, 0.01427, 0.09212), (0.03361, 0.1056, 0.02526), (0.03361, 0.06165, 0.1153), (-1.863e-09, -0.0159, 0.1879), (-1.863e-09, -0.001844, 0.1948), (0.03361, -0.001844, 0.1948), (0.03361, -0.0159, 0.1879), (0.03361, 0.01291, 0.146), (-1.863e-09, 0.01291, 0.146), (-1.863e-09, 0.02962, 0.1548), (0.03361, 0.02962, 0.1548), (-1.863e-09, 0.01016, 0.107), (0.03361, 0.04671, 0.1274), (0.03361, 0.01016, 0.107), (-1.863e-09, 0.04671, 0.1274), (0.0, 0.08458, 0.06064), (0.03361, 0.08458, 0.06064), (0.0, 0.09357, -0.04349), (0.03361, 0.09357, -0.04349), (0.0, 0.009418, -0.1032), (0.03361, 0.009418, -0.1032), (0.0, -0.08436, -0.06017), (0.03361, -0.08436, -0.06017), (0.0, -0.094, 0.04256), (0.03361, -0.094, 0.04256), (0.0, -0.009204, 0.1037), (0.03361, -0.009204, 0.1037)], [], [(0, 1, 3, 2), (2, 3, 7, 6), (6, 7, 5, 4), (13, 12, 11, 8), (10, 9, 8, 11), (15, 14, 9, 10), (12, 15, 10, 11), (14, 13, 8, 9), (19, 16, 13, 14), (18, 17, 15, 12), (17, 19, 14, 15), (16, 18, 12, 13), (1, 5, 18, 16), (7, 3, 19, 17), (5, 7, 17, 18), (3, 1, 16, 19), (20, 21, 23, 22), (23, 21, 31, 29, 27, 25), (28, 29, 31, 30), (30, 31, 21, 20), (20, 22, 24, 26, 28, 30)])
_uv = me_cube_004.uv_layers.new(name='UVMap')
_uv.uv.foreach_set('vector', [-0.02295, -3.446e-08, 0.452, 0.0, 0.452, 0.25, -0.02295, 0.25, -0.02295, 0.25, 0.452, 0.25, 0.452, 0.5, -0.02295, 0.5, -0.02295, 0.5, 0.452, 0.5, 0.452, 0.75, -0.02295, 0.75, 0.452, 1.0, 0.452, 0.75, 0.452, 0.6883, 0.452, 1.0, 0.452, 0.6003, 0.875, 0.605, 0.875, 0.6792, 0.452, 0.6883, 0.452, 0.5, 0.452, 0.25, 0.452, 0.1497, 0.452, 0.6003, 0.452, 0.75, 0.452, 0.5, 0.452, 0.6003, 0.452, 0.6883, 0.452, 0.25, 0.452, 0.0, 0.452, 0.06171, 0.452, 0.1497, 0.452, 0.25, 0.452, 0.0, 0.452, 0.0, 0.452, 0.25, 0.452, 0.75, 0.452, 0.5, 0.452, 0.5, 0.452, 0.75, 0.452, 0.5, 0.452, 0.25, 0.452, 0.25, 0.452, 0.5, 0.452, 1.0, 0.452, 0.75, 0.452, 0.75, 0.452, 1.0, 0.452, 1.0, 0.452, 0.75, 0.452, 0.75, 0.452, 1.0, 0.452, 0.5, 0.452, 0.25, 0.452, 0.25, 0.452, 0.5, 0.452, 0.75, 0.452, 0.5, 0.452, 0.5, 0.452, 0.75, 0.452, 0.25, 0.452, 0.0, 0.452, 0.0, 0.452, 0.25, 1.0, 0.5, 1.0, 1.0, 0.8333, 1.0, 0.8333, 0.5, 0.4578, 0.37, 0.25, 0.49, 0.04215, 0.37, 0.04215, 0.13, 0.25, 0.01, 0.4578, 0.13, 0.3333, 0.5, 0.3333, 1.0, 0.1667, 1.0, 0.1667, 0.5, 0.1667, 0.5, 0.1667, 1.0, -8.941e-08, 1.0, -8.941e-08, 0.5, 0.75, 0.49, 0.9578, 0.37, 0.9578, 0.13, 0.75, 0.01, 0.5422, 0.13, 0.5422, 0.37])
me_cube_004.materials.append(mat_material_002)
me_cube_004.update()
me_cube_005 = bpy.data.meshes.new('Cube.005')
me_cube_005.from_pydata([(0.0, -0.001922, -0.1514), (0.0, -0.0188, -0.1209), (0.0, 0.006921, -0.1468), (0.0, -0.009368, -0.1177), (0.06131, -0.001922, -0.1514), (0.06131, -0.0188, -0.1209), (0.06131, 0.006921, -0.1468), (0.06131, -0.009368, -0.1177), (0.0, -0.0252, -0.0921), (0.0, -0.01514, -0.0922), (0.06131, -0.01514, -0.0922), (0.06131, -0.0252, -0.0921), (0.0, -0.0199, 0.004387), (0.0, 0.0199, -0.004387), (0.06131, 0.0199, -0.004387), (0.06131, -0.0199, 0.004387)], [], [(0, 1, 3, 2), (2, 3, 7, 6), (6, 7, 5, 4), (4, 5, 1, 0), (2, 6, 4, 0), (5, 7, 10, 11), (8, 11, 15, 12), (3, 1, 8, 9), (1, 5, 11, 8), (7, 3, 9, 10), (10, 9, 13, 14), (11, 10, 14, 15), (9, 8, 12, 13)])
_uv = me_cube_005.uv_layers.new(name='UVMap')
_uv.uv.foreach_set('vector', [0.375, 0.06799, 0.625, 0.06799, 0.625, 0.1403, 0.375, 0.1403, 0.375, 0.1403, 0.625, 0.1403, 0.625, 0.6097, 0.375, 0.6097, 0.375, 0.6097, 0.625, 0.6097, 0.625, 0.682, 0.375, 0.682, 0.375, 0.682, 0.625, 0.682, 0.625, 1.0, 0.375, 1.0, 0.125, 0.6097, 0.375, 0.6097, 0.375, 0.682, 0.125, 0.682, 0.625, 0.682, 0.625, 0.6097, 0.625, 0.6097, 0.625, 0.682, 0.625, 1.0, 0.625, 0.682, 0.625, 0.682, 0.625, 1.0, 0.625, 0.1403, 0.625, 0.06799, 0.625, 0.06799, 0.625, 0.1403, 0.625, 1.0, 0.625, 0.682, 0.625, 0.682, 0.625, 1.0, 0.625, 0.6097, 0.625, 0.1403, 0.625, 0.1403, 0.625, 0.6097, 0.625, 0.6097, 0.625, 0.1403, 0.625, 0.1403, 0.625, 0.6097, 0.625, 0.682, 0.625, 0.6097, 0.625, 0.6097, 0.625, 0.682, 0.625, 0.1403, 0.625, 0.06799, 0.625, 0.06799, 0.625, 0.1403])
me_cube_005.materials.append(mat_material_002)
me_cube_005.update()
me_cube_006 = bpy.data.meshes.new('Cube.006')
me_cube_006.from_pydata([(-0.06519, 0.1313, 0.04503), (0.06519, 0.1313, 0.04503), (0.06519, -0.924, -0.2341), (-0.06519, -0.924, -0.2341), (0.06519, 0.3989, 0.1526), (-0.06519, 0.3989, 0.1526), (0.06519, -0.09334, 0.1486), (-0.06519, -0.09334, 0.1486), (0.06519, 0.09436, 0.137), (-0.06519, 0.09436, 0.137), (-0.06519, -1.005, -0.001581), (0.06519, -1.005, -0.001581), (-0.06519, 0.3619, 0.2446), (0.06519, 0.3619, 0.2446), (0.06519, -0.04129, 0.01913), (-0.06519, -0.04129, 0.01913), (-0.06519, 0.3964, 0.2616), (0.06519, 0.3964, 0.2616), (-0.06519, 0.4322, 0.167), (0.06519, 0.4322, 0.167), (0.06519, 0.003299, -0.09176), (0.04521, 0.01075, -0.1103), (-0.04521, 0.01075, -0.1103), (-0.06519, 0.003299, -0.09176), (0.04521, 0.1683, -0.04693), (0.06519, 0.1609, -0.0284), (-0.06519, 0.1609, -0.0284), (-0.04521, 0.1683, -0.04693), (-0.06519, -0.9431, -0.4723), (-0.04521, -0.9449, -0.4946), (0.04521, -0.9449, -0.4946), (0.06519, -0.9431, -0.4723), (-0.06519, 0.4284, 0.07919), (-0.04521, 0.4359, 0.06065), (0.04521, 0.4359, 0.06065), (0.06519, 0.4284, 0.07919), (0.06519, 0.4609, 0.09167), (0.04521, 0.468, 0.073), (-0.04521, 0.468, 0.073), (-0.06519, 0.4609, 0.09167)], [], [(19, 36, 37, 38, 39, 18, 16, 17), (16, 18, 5, 12), (18, 39, 32, 5), (7, 15, 3, 10), (25, 1, 14, 20), (5, 32, 26, 0), (12, 5, 0, 9), (15, 23, 28, 3), (9, 0, 15, 7), (8, 9, 7, 6), (33, 34, 24, 27), (20, 14, 2, 31), (1, 8, 6, 14), (13, 12, 9, 8), (30, 31, 2, 3, 28, 29), (35, 4, 1, 25), (4, 13, 8, 1), (14, 6, 11, 2), (27, 24, 21, 22), (0, 26, 23, 15), (2, 11, 10, 3), (37, 34, 33, 38), (19, 17, 13, 4), (17, 16, 12, 13), (6, 7, 10, 11), (36, 19, 4, 35), (25, 20, 21, 24), (27, 22, 23, 26), (35, 25, 24, 34), (33, 27, 26, 32), (20, 31, 30, 21), (22, 29, 28, 23), (36, 35, 34, 37), (32, 39, 38, 33), (22, 21, 30, 29)])
_uv = me_cube_006.uv_layers.new(name='UVMap')
_uv.uv.foreach_set('vector', [0.5, 0.6983, 0.3998, 0.6983, 0.375, 0.5992, 0.375, 0.1508, 0.3998, 0.05174, 0.5, 0.05174, 0.875, 0.6983, 0.625, 0.6983, 0.625, 0.05174, 0.5, 0.05174, 0.5, 0.05174, 0.625, 0.05174, 0.5, 0.05174, 0.3998, 0.05174, 0.4002, 0.05174, 0.5, 0.05174, 0.625, 0.05174, 0.5, 0.05174, 0.5, 0.05174, 0.625, 0.05174, 0.4002, 0.6983, 0.5, 0.6983, 0.5, 0.6983, 0.3929, 0.6983, 0.5, 0.05174, 0.4002, 0.05174, 0.4002, 0.05174, 0.5, 0.05174, 0.625, 0.05174, 0.5, 0.05174, 0.5, 0.05174, 0.625, 0.05174, 0.5, 0.05174, 0.3929, 0.05174, 0.3857, 0.05174, 0.5, 0.05174, 0.625, 0.05174, 0.5, 0.05174, 0.5, 0.05174, 0.625, 0.05174, 0.625, 0.6983, 0.875, 0.6983, 0.875, 0.6983, 0.625, 0.6983, 0.1633, 0.6983, 0.3367, 0.6983, 0.3367, 0.6983, 0.1633, 0.6983, 0.3929, 0.6983, 0.5, 0.6983, 0.5, 0.6983, 0.3857, 0.6983, 0.5, 0.6983, 0.625, 0.6983, 0.625, 0.6983, 0.5, 0.6983, 0.625, 0.6983, 0.875, 0.6983, 0.875, 0.6983, 0.625, 0.6983, 0.375, 0.7445, 0.3857, 0.6983, 0.5, 0.6983, 0.5, 1.0, 0.3857, 1.0, 0.375, 0.9538, 0.4002, 0.6983, 0.5, 0.6983, 0.5, 0.6983, 0.4002, 0.6983, 0.5, 0.6983, 0.625, 0.6983, 0.625, 0.6983, 0.5, 0.6983, 0.5, 0.6983, 0.625, 0.6983, 0.625, 0.6983, 0.5, 0.6983, 0.1633, 0.6983, 0.3367, 0.6983, 0.3367, 0.6983, 0.1633, 0.6983, 0.5, 0.05174, 0.4002, 0.05174, 0.3929, 0.05174, 0.5, 0.05174, 0.5, 0.6983, 0.625, 0.6983, 0.625, 1.0, 0.5, 1.0, 0.375, 0.5992, 0.375, 0.5992, 0.375, 0.1508, 0.375, 0.1508, 0.5, 0.6983, 0.625, 0.6983, 0.625, 0.6983, 0.5, 0.6983, 0.625, 0.6983, 0.875, 0.6983, 0.875, 0.6983, 0.625, 0.6983, 0.625, 0.6983, 0.875, 0.6983, 0.875, 0.6983, 0.625, 0.6983, 0.3998, 0.6983, 0.5, 0.6983, 0.5, 0.6983, 0.4002, 0.6983, 0.4002, 0.6983, 0.3929, 0.6983, 0.3367, 0.6983, 0.3367, 0.6983, 0.1633, 0.6983, 0.1633, 0.6983, 0.125, 0.6983, 0.125, 0.6983, 0.4002, 0.6983, 0.4002, 0.6983, 0.3367, 0.6983, 0.3367, 0.6983, 0.1633, 0.6983, 0.1633, 0.6983, 0.125, 0.6983, 0.125, 0.6983, 0.3929, 0.6983, 0.3857, 0.6983, 0.3367, 0.6983, 0.3367, 0.6983, 0.1633, 0.6983, 0.1633, 0.6983, 0.125, 0.6983, 0.125, 0.6983, 0.3998, 0.6983, 0.4002, 0.6983, 0.375, 0.5992, 0.375, 0.5992, 0.4002, 0.05174, 0.3998, 0.05174, 0.375, 0.1508, 0.375, 0.1508, 0.1633, 0.6983, 0.3367, 0.6983, 0.3367, 0.6983, 0.1633, 0.6983])
me_cube_006.materials.append(mat_material_001)
me_cube_006.use_mirror_vertex_groups = False
me_cube_006.update()

# ---- objects
ob_bullet = bpy.data.objects.new('Bullet', me_cylinder_002)
ob_receiver = bpy.data.objects.new('Receiver', me_cube)
ob_empty = bpy.data.objects.new('Empty', None)
ob_barrel = bpy.data.objects.new('Barrel', me_cylinder)
ob_tube = bpy.data.objects.new('Tube', me_cylinder_001)
ob_grip = bpy.data.objects.new('Grip', me_cube_001)
ob_lever = bpy.data.objects.new('Lever', me_cube_003)
ob_hammer = bpy.data.objects.new('Hammer', me_cube_004)
ob_trigger = bpy.data.objects.new('Trigger', me_cube_005)
ob_stock = bpy.data.objects.new('Stock', me_cube_006)

# ---- transforms, parenting, visibility, modifiers, constraints
ob_bullet.location = (-0.4326, 0.1792, 0.01604)
ob_bullet.rotation_euler = (1.571, 0.5236, 0.0)
_c = ob_bullet.constraints.new('CHILD_OF'); _c.name = 'Child Of'
_c.target = ob_receiver
_c.set_inverse_pending = False
_c.inverse_matrix = ((-0.05677, 0.0, 0.9984, -0.02322), (0.0, 1.0, -0.0, 0.0), (-0.9984, 0.0, -0.05677, -0.4084), (-0.0, -0.0, -0.0, 1.0))
ob_receiver.location = (-0.409, 0.0, 0.0)
ob_receiver.rotation_mode = 'QUATERNION'
ob_receiver.rotation_quaternion = (1.0, 0.0, 0.0, 0.0)
ob_receiver.lock_rotations_4d = False
ob_receiver.empty_display_type = 'ARROWS'
ob_receiver.lineart.crease_threshold = 0.0
ob_empty.location = (-0.9827, 0.3981, -0.2741)
ob_empty.rotation_euler = (1.571, 0.0, 1.571)
ob_empty.empty_display_type = 'IMAGE'
ob_empty.empty_display_size = 5.0
ob_barrel.parent = ob_receiver
ob_barrel.matrix_parent_inverse = Matrix(((1.0, -0.0, 0.0, 0.001826), (-0.0, 1.0, -0.0, 0.3962), (-0.0, 0.0, 1.0, -0.2715), (-0.0, 0.0, -0.0, 1.0)))
ob_barrel.location = (8.644e-17, 1.405, 0.3893)
ob_barrel.rotation_euler = (1.571, 0.0, 0.0)
ob_tube.parent = ob_receiver
ob_tube.matrix_parent_inverse = Matrix(((1.0, -0.0, 0.0, 0.001826), (-0.0, 1.0, -0.0, 0.3962), (-0.0, 0.0, 1.0, -0.2715), (-0.0, 0.0, -0.0, 1.0)))
ob_tube.location = (0.0, 1.191, 0.2849)
ob_tube.rotation_euler = (1.571, 0.0, 0.0)
ob_grip.parent = ob_receiver
ob_grip.matrix_parent_inverse = Matrix(((1.0, -0.0, 0.0, 0.001826), (-0.0, 1.0, -0.0, 0.3962), (-0.0, 0.0, 1.0, -0.2715), (-0.0, 0.0, -0.0, 1.0)))
ob_grip.location = (7.077e-17, 0.4682, 0.3187)
ob_lever.parent = ob_receiver
ob_lever.matrix_parent_inverse = Matrix(((1.0, -0.0, 0.0, 0.001826), (-0.0, 1.0, -0.0, 0.3962), (-0.0, 0.0, 1.0, -0.2715), (-0.0, 0.0, -0.0, 1.0)))
ob_lever.location = (0.0, -0.5024, 0.1229)
ob_hammer.parent = ob_receiver
ob_hammer.matrix_parent_inverse = Matrix(((1.0, -0.0, 0.0, 0.001826), (-0.0, 1.0, -0.0, 0.3962), (-0.0, 0.0, 1.0, -0.2715), (-0.0, 0.0, -0.0, 1.0)))
ob_hammer.location = (-0.01681, -0.7534, 0.2986)
ob_hammer.rotation_euler = (0.8016, -0.0274, 0.04983)
ob_trigger.parent = ob_receiver
ob_trigger.matrix_parent_inverse = Matrix(((1.0, -0.0, 0.0, 0.001826), (-0.0, 1.0, -0.0, 0.3962), (-0.0, 0.0, 1.0, -0.2715), (-0.0, 0.0, -0.0, 1.0)))
ob_trigger.location = (-0.03066, -0.6752, 0.184)
ob_trigger.rotation_euler = (0.5773, -0.0, 0.0)
ob_stock.parent = ob_receiver
ob_stock.matrix_parent_inverse = Matrix(((1.0, -0.0, 0.0, 0.001826), (-0.0, 1.0, -0.0, 0.3962), (-0.0, 0.0, 1.0, -0.2715), (-0.0, 0.0, -0.0, 1.0)))
ob_stock.location = (1.863e-10, -1.287, 0.03796)
ob_stock.lock_rotations_4d = False
ob_stock.empty_display_type = 'ARROWS'
ob_stock.lineart.crease_threshold = 0.0

# ---- collection membership
scene.collection.objects.link(ob_bullet)
col_collection.objects.link(ob_receiver)
col_collection.objects.link(ob_empty)
col_collection.objects.link(ob_barrel)
col_collection.objects.link(ob_tube)
col_collection.objects.link(ob_grip)
col_collection.objects.link(ob_lever)
col_collection.objects.link(ob_hammer)
col_collection.objects.link(ob_trigger)
col_collection.objects.link(ob_stock)

# ---- scene / render settings (as saved in the file)
scene.frame_start = 1; scene.frame_end = 60; scene.frame_set(0)
scene.render.engine = 'BLENDER_EEVEE_NEXT'
scene.render.fps = 60
bpy.context.view_layer.update()

# ---- added for rendering (the .blend has no active camera and no usable light): camera, sun
cam_auto = bpy.data.cameras.new('AutoCamera')
cam_auto.lens = 50.0
cam_auto.sensor_width = 36.0
cam_auto.clip_end = 1000.0
ob_auto_camera = bpy.data.objects.new('AutoCamera', cam_auto)
scene.collection.objects.link(ob_auto_camera)
ob_auto_camera.location = (3.90098, -4.78913, 3.20213)
ob_auto_camera.rotation_euler = (1.09748, -7.21219e-08, 0.694738)
scene.camera = ob_auto_camera
light_auto_sun = bpy.data.lights.new('AutoSun', 'SUN')
light_auto_sun.energy = 3.0
light_auto_sun.angle = 0.0523599
ob_auto_sun = bpy.data.objects.new('AutoSun', light_auto_sun)
scene.collection.objects.link(ob_auto_sun)
ob_auto_sun.rotation_euler = (0.872665, 0.174533, 0.523599)
bpy.context.view_layer.update()
